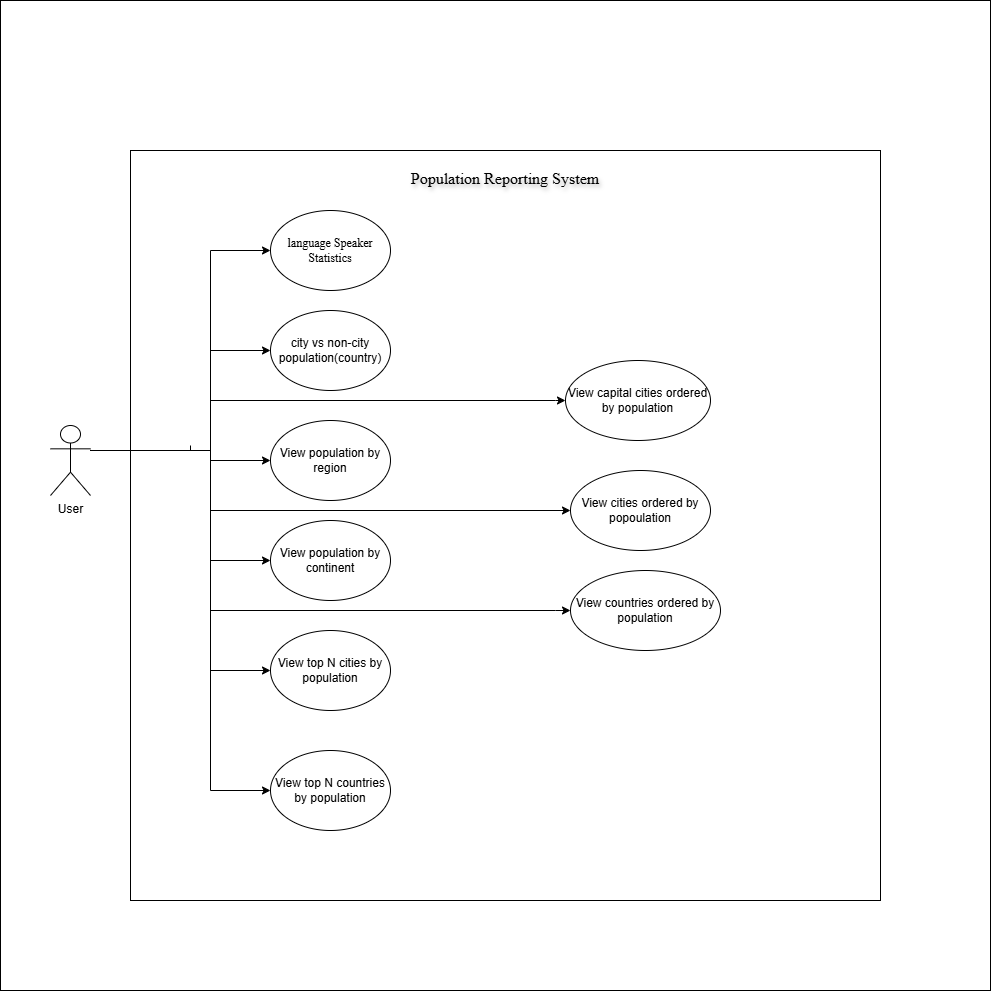

The diagram above was exported from draw.io. Its source (the exported page's mxGraphModel, read from the mxfile embedded in the PNG):
<mxGraphModel dx="1477" dy="806" grid="1" gridSize="10" guides="1" tooltips="1" connect="1" arrows="1" fold="1" page="1" pageScale="1" pageWidth="850" pageHeight="1100" math="0" shadow="0">
  <root>
    <mxCell id="0" />
    <mxCell id="1" parent="0" />
    <mxCell id="SlUVV6oolQ-8fvdKCDFM-1" parent="1" style="whiteSpace=wrap;html=1;aspect=fixed;" value="" vertex="1">
      <mxGeometry height="990" width="990" x="350" y="320" as="geometry" />
    </mxCell>
    <mxCell id="-OucRO4yfpc5kK7Pwsbj-37" parent="1" style="whiteSpace=wrap;html=1;aspect=fixed;align=center;horizontal=1;labelPosition=center;verticalLabelPosition=middle;verticalAlign=top;textShadow=1;" value="&lt;p&gt;&lt;font face=&quot;Times New Roman&quot; style=&quot;font-size: 16px;&quot;&gt;Population Reporting System&lt;/font&gt;&lt;/p&gt;" vertex="1">
      <mxGeometry height="750" width="750" x="480" y="470" as="geometry" />
    </mxCell>
    <mxCell id="-OucRO4yfpc5kK7Pwsbj-38" edge="1" parent="1" source="-OucRO4yfpc5kK7Pwsbj-46" style="edgeStyle=orthogonalEdgeStyle;rounded=0;orthogonalLoop=1;jettySize=auto;html=1;entryX=0;entryY=0.5;entryDx=0;entryDy=0;" target="-OucRO4yfpc5kK7Pwsbj-51">
      <mxGeometry relative="1" as="geometry">
        <Array as="points">
          <mxPoint x="560" y="770" />
          <mxPoint x="560" y="570" />
        </Array>
      </mxGeometry>
    </mxCell>
    <mxCell id="-OucRO4yfpc5kK7Pwsbj-39" edge="1" parent="1" source="-OucRO4yfpc5kK7Pwsbj-46" style="edgeStyle=orthogonalEdgeStyle;rounded=0;orthogonalLoop=1;jettySize=auto;html=1;entryX=0;entryY=0.5;entryDx=0;entryDy=0;" target="-OucRO4yfpc5kK7Pwsbj-50">
      <mxGeometry relative="1" as="geometry">
        <Array as="points">
          <mxPoint x="560" y="770" />
          <mxPoint x="560" y="670" />
        </Array>
      </mxGeometry>
    </mxCell>
    <mxCell id="-OucRO4yfpc5kK7Pwsbj-40" edge="1" parent="1" source="-OucRO4yfpc5kK7Pwsbj-46" style="edgeStyle=orthogonalEdgeStyle;rounded=0;orthogonalLoop=1;jettySize=auto;html=1;entryX=0;entryY=0.5;entryDx=0;entryDy=0;" target="-OucRO4yfpc5kK7Pwsbj-47">
      <mxGeometry relative="1" as="geometry">
        <Array as="points">
          <mxPoint x="560" y="770" />
          <mxPoint x="560" y="990" />
        </Array>
      </mxGeometry>
    </mxCell>
    <mxCell id="-OucRO4yfpc5kK7Pwsbj-41" edge="1" parent="1" source="-OucRO4yfpc5kK7Pwsbj-46" style="edgeStyle=orthogonalEdgeStyle;rounded=0;orthogonalLoop=1;jettySize=auto;html=1;entryX=0;entryY=0.5;entryDx=0;entryDy=0;" target="-OucRO4yfpc5kK7Pwsbj-49">
      <mxGeometry relative="1" as="geometry">
        <Array as="points">
          <mxPoint x="560" y="770" />
          <mxPoint x="560" y="780" />
        </Array>
      </mxGeometry>
    </mxCell>
    <mxCell id="-OucRO4yfpc5kK7Pwsbj-42" edge="1" parent="1" source="-OucRO4yfpc5kK7Pwsbj-46" style="edgeStyle=orthogonalEdgeStyle;rounded=0;orthogonalLoop=1;jettySize=auto;html=1;entryX=0;entryY=0.5;entryDx=0;entryDy=0;" target="-OucRO4yfpc5kK7Pwsbj-48">
      <mxGeometry relative="1" as="geometry">
        <Array as="points">
          <mxPoint x="560" y="770" />
          <mxPoint x="560" y="880" />
        </Array>
      </mxGeometry>
    </mxCell>
    <mxCell id="-OucRO4yfpc5kK7Pwsbj-43" edge="1" parent="1" source="-OucRO4yfpc5kK7Pwsbj-46" style="edgeStyle=orthogonalEdgeStyle;rounded=0;orthogonalLoop=1;jettySize=auto;html=1;entryX=0;entryY=0.5;entryDx=0;entryDy=0;" target="-OucRO4yfpc5kK7Pwsbj-54">
      <mxGeometry relative="1" as="geometry">
        <Array as="points">
          <mxPoint x="560" y="770" />
          <mxPoint x="560" y="830" />
        </Array>
      </mxGeometry>
    </mxCell>
    <mxCell id="-OucRO4yfpc5kK7Pwsbj-44" edge="1" parent="1" source="-OucRO4yfpc5kK7Pwsbj-46" style="edgeStyle=orthogonalEdgeStyle;rounded=0;orthogonalLoop=1;jettySize=auto;html=1;entryX=0;entryY=0.5;entryDx=0;entryDy=0;" target="-OucRO4yfpc5kK7Pwsbj-53">
      <mxGeometry relative="1" as="geometry">
        <Array as="points">
          <mxPoint x="560" y="770" />
          <mxPoint x="560" y="930" />
          <mxPoint x="905" y="930" />
        </Array>
      </mxGeometry>
    </mxCell>
    <mxCell id="-OucRO4yfpc5kK7Pwsbj-45" edge="1" parent="1" source="-OucRO4yfpc5kK7Pwsbj-46" style="edgeStyle=orthogonalEdgeStyle;rounded=0;orthogonalLoop=1;jettySize=auto;html=1;entryX=0;entryY=0.5;entryDx=0;entryDy=0;" target="-OucRO4yfpc5kK7Pwsbj-52">
      <mxGeometry relative="1" as="geometry">
        <Array as="points">
          <mxPoint x="560" y="770" />
          <mxPoint x="560" y="1110" />
        </Array>
      </mxGeometry>
    </mxCell>
    <mxCell id="-OucRO4yfpc5kK7Pwsbj-46" parent="1" style="shape=umlActor;verticalLabelPosition=bottom;verticalAlign=top;html=1;outlineConnect=0;" value="User" vertex="1">
      <mxGeometry height="70" width="40" x="400" y="745" as="geometry" />
    </mxCell>
    <mxCell id="-OucRO4yfpc5kK7Pwsbj-47" parent="1" style="ellipse;whiteSpace=wrap;html=1;" value="View top N cities by population" vertex="1">
      <mxGeometry height="80" width="120" x="620" y="950" as="geometry" />
    </mxCell>
    <mxCell id="-OucRO4yfpc5kK7Pwsbj-48" parent="1" style="ellipse;whiteSpace=wrap;html=1;" value="View population by continent" vertex="1">
      <mxGeometry height="80" width="120" x="620" y="840" as="geometry" />
    </mxCell>
    <mxCell id="-OucRO4yfpc5kK7Pwsbj-49" parent="1" style="ellipse;whiteSpace=wrap;html=1;" value="View population by region" vertex="1">
      <mxGeometry height="80" width="120" x="620" y="740" as="geometry" />
    </mxCell>
    <mxCell id="-OucRO4yfpc5kK7Pwsbj-50" parent="1" style="ellipse;whiteSpace=wrap;html=1;" value="city vs non-city population(country)" vertex="1">
      <mxGeometry height="80" width="120" x="620" y="630" as="geometry" />
    </mxCell>
    <mxCell id="-OucRO4yfpc5kK7Pwsbj-51" parent="1" style="ellipse;whiteSpace=wrap;html=1;" value="&lt;font face=&quot;Times New Roman&quot;&gt;language Speaker Statistics&lt;/font&gt;" vertex="1">
      <mxGeometry height="80" width="120" x="620" y="530" as="geometry" />
    </mxCell>
    <mxCell id="-OucRO4yfpc5kK7Pwsbj-52" parent="1" style="ellipse;whiteSpace=wrap;html=1;" value="View top N countries by population" vertex="1">
      <mxGeometry height="80" width="120" x="620" y="1070" as="geometry" />
    </mxCell>
    <mxCell id="-OucRO4yfpc5kK7Pwsbj-53" parent="1" style="ellipse;whiteSpace=wrap;html=1;" value="View countries ordered by population" vertex="1">
      <mxGeometry height="80" width="150" x="920" y="890" as="geometry" />
    </mxCell>
    <mxCell id="-OucRO4yfpc5kK7Pwsbj-54" parent="1" style="ellipse;whiteSpace=wrap;html=1;" value="View cities ordered by popoulation" vertex="1">
      <mxGeometry height="80" width="140" x="920" y="790" as="geometry" />
    </mxCell>
    <mxCell id="-OucRO4yfpc5kK7Pwsbj-55" parent="1" style="ellipse;whiteSpace=wrap;html=1;" value="View capital cities ordered by population" vertex="1">
      <mxGeometry height="80" width="145" x="915" y="680" as="geometry" />
    </mxCell>
    <mxCell id="-OucRO4yfpc5kK7Pwsbj-56" edge="1" parent="1" style="edgeStyle=orthogonalEdgeStyle;rounded=0;orthogonalLoop=1;jettySize=auto;html=1;entryX=0;entryY=0.5;entryDx=0;entryDy=0;" target="-OucRO4yfpc5kK7Pwsbj-55">
      <mxGeometry relative="1" as="geometry">
        <Array as="points">
          <mxPoint x="540" y="770" />
          <mxPoint x="560" y="770" />
          <mxPoint x="560" y="720" />
          <mxPoint x="905" y="720" />
        </Array>
        <mxPoint x="540" y="765" as="sourcePoint" />
        <mxPoint x="900.4000000000001" y="614.75" as="targetPoint" />
      </mxGeometry>
    </mxCell>
  </root>
</mxGraphModel>